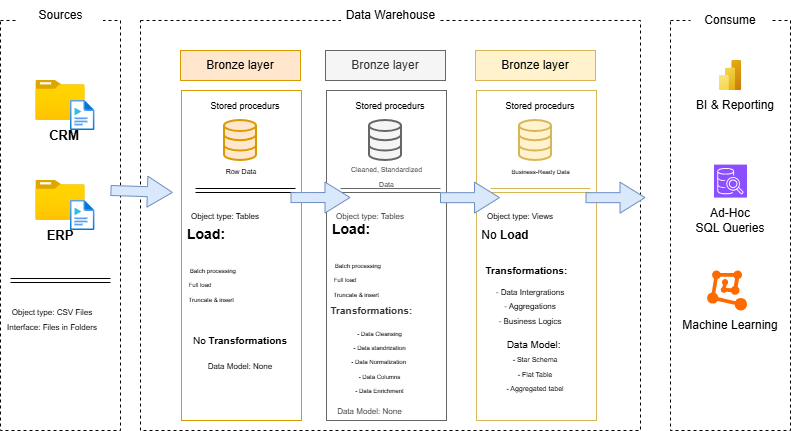

The diagram above was exported from draw.io. Its source (the exported page's mxGraphModel, read from the mxfile embedded in the PNG):
<mxGraphModel dx="801" dy="547" grid="1" gridSize="10" guides="1" tooltips="1" connect="1" arrows="1" fold="1" page="1" pageScale="1" pageWidth="850" pageHeight="1100" math="0" shadow="0">
  <root>
    <mxCell id="0" />
    <mxCell id="1" parent="0" />
    <mxCell id="30pi8ZIRjhnnGYd54diz-2" parent="1" style="rounded=0;whiteSpace=wrap;html=1;fillColor=none;dashed=1;" value="" vertex="1">
      <mxGeometry height="410" width="120" x="20" y="60" as="geometry" />
    </mxCell>
    <mxCell id="30pi8ZIRjhnnGYd54diz-3" parent="1" style="image;aspect=fixed;html=1;points=[];align=center;fontSize=12;image=img/lib/azure2/general/Folder_Blank.svg;" value="" vertex="1">
      <mxGeometry height="40" width="49.28" x="55.36" y="120" as="geometry" />
    </mxCell>
    <mxCell id="30pi8ZIRjhnnGYd54diz-6" parent="1" style="image;aspect=fixed;html=1;points=[];align=center;fontSize=12;image=img/lib/azure2/general/Folder_Blank.svg;" value="" vertex="1">
      <mxGeometry height="40" width="49.28" x="55.36" y="220" as="geometry" />
    </mxCell>
    <mxCell id="30pi8ZIRjhnnGYd54diz-8" edge="1" parent="1" style="shape=link;html=1;rounded=0;fontSize=12;startSize=8;endSize=8;curved=1;" value="">
      <mxGeometry relative="1" width="100" as="geometry">
        <mxPoint x="30" y="320" as="sourcePoint" />
        <mxPoint x="130" y="320" as="targetPoint" />
      </mxGeometry>
    </mxCell>
    <mxCell id="30pi8ZIRjhnnGYd54diz-9" parent="1" style="image;aspect=fixed;html=1;points=[];align=center;fontSize=12;image=img/lib/azure2/general/Media_File.svg;" value="" vertex="1">
      <mxGeometry height="30" width="24.38" x="90" y="140" as="geometry" />
    </mxCell>
    <mxCell id="30pi8ZIRjhnnGYd54diz-10" parent="1" style="image;aspect=fixed;html=1;points=[];align=center;fontSize=12;image=img/lib/azure2/general/Media_File.svg;" value="" vertex="1">
      <mxGeometry height="30" width="24.38" x="90" y="240" as="geometry" />
    </mxCell>
    <mxCell id="30pi8ZIRjhnnGYd54diz-11" parent="1" style="text;html=1;whiteSpace=wrap;strokeColor=none;fillColor=none;align=center;verticalAlign=middle;rounded=0;" value="&lt;b&gt;&lt;font style=&quot;font-size: 13px;&quot;&gt;CRM&lt;/font&gt;&lt;/b&gt;" vertex="1">
      <mxGeometry height="30" width="60" x="54.38" y="160" as="geometry" />
    </mxCell>
    <mxCell id="30pi8ZIRjhnnGYd54diz-12" parent="1" style="text;html=1;whiteSpace=wrap;strokeColor=none;fillColor=none;align=center;verticalAlign=middle;rounded=0;" value="&lt;b&gt;&lt;font style=&quot;font-size: 13px;&quot;&gt;ERP&lt;/font&gt;&lt;/b&gt;" vertex="1">
      <mxGeometry height="30" width="60" x="50" y="260" as="geometry" />
    </mxCell>
    <mxCell id="30pi8ZIRjhnnGYd54diz-13" parent="1" style="rounded=0;whiteSpace=wrap;html=1;fillColor=none;dashed=1;" value="" vertex="1">
      <mxGeometry height="410" width="500" x="160" y="60" as="geometry" />
    </mxCell>
    <mxCell id="30pi8ZIRjhnnGYd54diz-14" parent="1" style="rounded=0;whiteSpace=wrap;html=1;fillColor=none;dashed=1;" value="" vertex="1">
      <mxGeometry height="410" width="120" x="690" y="60" as="geometry" />
    </mxCell>
    <mxCell id="30pi8ZIRjhnnGYd54diz-15" parent="1" style="rounded=0;whiteSpace=wrap;html=1;fillColor=none;strokeColor=#d79b00;" value="" vertex="1">
      <mxGeometry height="330" width="120" x="201" y="130" as="geometry" />
    </mxCell>
    <mxCell id="30pi8ZIRjhnnGYd54diz-16" parent="1" style="rounded=0;whiteSpace=wrap;html=1;fillColor=#ffe6cc;strokeColor=#d79b00;" value="Bronze layer" vertex="1">
      <mxGeometry height="30" width="120" x="200" y="90" as="geometry" />
    </mxCell>
    <mxCell id="30pi8ZIRjhnnGYd54diz-17" parent="1" style="text;html=1;whiteSpace=wrap;strokeColor=none;fillColor=none;align=center;verticalAlign=middle;rounded=0;" value="&lt;font style=&quot;font-size: 9px;&quot;&gt;Stored procedurs&lt;/font&gt;" vertex="1">
      <mxGeometry height="30" width="120" x="205" y="130" as="geometry" />
    </mxCell>
    <mxCell id="30pi8ZIRjhnnGYd54diz-18" parent="1" style="html=1;verticalLabelPosition=bottom;align=center;labelBackgroundColor=#ffffff;verticalAlign=top;strokeWidth=2;strokeColor=#d79b00;shadow=0;dashed=0;shape=mxgraph.ios7.icons.data;fillColor=#ffe6cc;" value="" vertex="1">
      <mxGeometry height="40" width="32" x="244" y="160" as="geometry" />
    </mxCell>
    <mxCell id="30pi8ZIRjhnnGYd54diz-19" parent="1" style="text;html=1;whiteSpace=wrap;strokeColor=none;fillColor=none;align=center;verticalAlign=middle;rounded=0;" value="&lt;font style=&quot;font-size: 7px;&quot;&gt;Row Data&lt;/font&gt;" vertex="1">
      <mxGeometry height="20.9" width="60" x="231" y="199.1" as="geometry" />
    </mxCell>
    <mxCell id="30pi8ZIRjhnnGYd54diz-21" edge="1" parent="1" style="shape=link;html=1;rounded=0;fontSize=12;startSize=8;endSize=8;curved=1;" value="">
      <mxGeometry relative="1" width="100" as="geometry">
        <mxPoint x="215" y="230" as="sourcePoint" />
        <mxPoint x="315" y="230" as="targetPoint" />
      </mxGeometry>
    </mxCell>
    <mxCell id="30pi8ZIRjhnnGYd54diz-22" parent="1" style="text;html=1;whiteSpace=wrap;strokeColor=none;fillColor=none;align=center;verticalAlign=middle;rounded=0;" value="&lt;font style=&quot;font-size: 8px;&quot;&gt;Object type: Tables&lt;/font&gt;" vertex="1">
      <mxGeometry height="30" width="90" x="200" y="240" as="geometry" />
    </mxCell>
    <mxCell id="30pi8ZIRjhnnGYd54diz-23" parent="1" style="text;html=1;whiteSpace=wrap;overflow=hidden;rounded=0;" value="&lt;h1 style=&quot;margin-top: 0px;&quot;&gt;&lt;font style=&quot;font-size: 14px;&quot;&gt;Load:&lt;/font&gt;&lt;/h1&gt;&lt;div&gt;&lt;font style=&quot;font-size: 10px;&quot;&gt;&amp;nbsp;&lt;/font&gt;&lt;font style=&quot;font-size: 6px;&quot;&gt;Batch processing&lt;/font&gt;&lt;/div&gt;&lt;div&gt;&lt;font style=&quot;font-size: 6px;&quot;&gt;&amp;nbsp;Full load&lt;/font&gt;&lt;/div&gt;&lt;div&gt;&lt;font style=&quot;font-size: 6px;&quot;&gt;&amp;nbsp;Truncate &amp;amp; insert&lt;/font&gt;&lt;/div&gt;" vertex="1">
      <mxGeometry height="100" width="120" x="205" y="250" as="geometry" />
    </mxCell>
    <mxCell id="30pi8ZIRjhnnGYd54diz-24" parent="1" style="text;html=1;whiteSpace=wrap;strokeColor=none;fillColor=none;align=center;verticalAlign=middle;rounded=0;" value="&lt;font style=&quot;font-size: 10px;&quot;&gt;No &lt;b style=&quot;&quot;&gt;Transformations&lt;/b&gt;&lt;/font&gt;" vertex="1">
      <mxGeometry height="20" width="120" x="200" y="370" as="geometry" />
    </mxCell>
    <mxCell id="30pi8ZIRjhnnGYd54diz-25" parent="1" style="text;html=1;whiteSpace=wrap;strokeColor=none;fillColor=none;align=center;verticalAlign=middle;rounded=0;" value="&lt;font style=&quot;font-size: 8px;&quot;&gt;Data Model: None&amp;nbsp;&lt;/font&gt;" vertex="1">
      <mxGeometry height="30" width="90" x="216" y="390" as="geometry" />
    </mxCell>
    <mxCell id="30pi8ZIRjhnnGYd54diz-36" parent="1" style="rounded=0;whiteSpace=wrap;html=1;fillColor=none;strokeColor=#666666;fontColor=#333333;" value="" vertex="1">
      <mxGeometry height="330" width="120" x="346" y="130" as="geometry" />
    </mxCell>
    <mxCell id="30pi8ZIRjhnnGYd54diz-37" parent="1" style="rounded=0;whiteSpace=wrap;html=1;fillColor=#f5f5f5;strokeColor=#666666;fontColor=#333333;" value="Bronze layer" vertex="1">
      <mxGeometry height="30" width="120" x="345" y="90" as="geometry" />
    </mxCell>
    <mxCell id="30pi8ZIRjhnnGYd54diz-38" parent="1" style="text;html=1;whiteSpace=wrap;strokeColor=none;fillColor=none;align=center;verticalAlign=middle;rounded=0;" value="&lt;font style=&quot;font-size: 9px;&quot;&gt;Stored procedurs&lt;/font&gt;" vertex="1">
      <mxGeometry height="30" width="120" x="350" y="130" as="geometry" />
    </mxCell>
    <mxCell id="30pi8ZIRjhnnGYd54diz-39" parent="1" style="html=1;verticalLabelPosition=bottom;align=center;labelBackgroundColor=#ffffff;verticalAlign=top;strokeWidth=2;strokeColor=#666666;shadow=0;dashed=0;shape=mxgraph.ios7.icons.data;fillColor=#f5f5f5;fontColor=#333333;" value="" vertex="1">
      <mxGeometry height="40" width="32" x="389" y="160" as="geometry" />
    </mxCell>
    <mxCell id="30pi8ZIRjhnnGYd54diz-40" parent="1" style="text;html=1;whiteSpace=wrap;strokeColor=none;fillColor=none;align=center;verticalAlign=middle;rounded=0;fontColor=#333333;" value="&lt;font style=&quot;font-size: 7px;&quot;&gt;Cleaned, Standardized Data&lt;/font&gt;" vertex="1">
      <mxGeometry height="20.9" width="79" x="366.5" y="204.1" as="geometry" />
    </mxCell>
    <mxCell id="30pi8ZIRjhnnGYd54diz-41" edge="1" parent="1" style="shape=link;html=1;rounded=0;fontSize=12;startSize=8;endSize=8;curved=1;fillColor=#f5f5f5;strokeColor=#666666;" value="">
      <mxGeometry relative="1" width="100" as="geometry">
        <mxPoint x="360" y="230" as="sourcePoint" />
        <mxPoint x="460" y="230" as="targetPoint" />
      </mxGeometry>
    </mxCell>
    <mxCell id="30pi8ZIRjhnnGYd54diz-42" parent="1" style="text;html=1;whiteSpace=wrap;strokeColor=none;fillColor=none;align=center;verticalAlign=middle;rounded=0;fontColor=#333333;" value="&lt;font style=&quot;font-size: 8px;&quot;&gt;Object type: Tables&lt;/font&gt;" vertex="1">
      <mxGeometry height="30" width="90" x="345" y="240" as="geometry" />
    </mxCell>
    <mxCell id="30pi8ZIRjhnnGYd54diz-43" parent="1" style="text;html=1;whiteSpace=wrap;overflow=hidden;rounded=0;" value="&lt;h1 style=&quot;margin-top: 0px;&quot;&gt;&lt;font style=&quot;font-size: 14px;&quot;&gt;Load:&lt;/font&gt;&lt;/h1&gt;&lt;div&gt;&lt;font style=&quot;font-size: 10px;&quot;&gt;&amp;nbsp;&lt;/font&gt;&lt;font style=&quot;font-size: 6px;&quot;&gt;Batch processing&lt;/font&gt;&lt;/div&gt;&lt;div&gt;&lt;font style=&quot;font-size: 6px;&quot;&gt;&amp;nbsp;Full load&lt;/font&gt;&lt;/div&gt;&lt;div&gt;&lt;font style=&quot;font-size: 6px;&quot;&gt;&amp;nbsp;Truncate &amp;amp; insert&lt;/font&gt;&lt;/div&gt;" vertex="1">
      <mxGeometry height="100" width="120" x="350" y="245" as="geometry" />
    </mxCell>
    <mxCell id="30pi8ZIRjhnnGYd54diz-44" parent="1" style="text;html=1;whiteSpace=wrap;strokeColor=none;fillColor=none;align=center;verticalAlign=middle;rounded=0;fontColor=#333333;" value="&lt;font style=&quot;font-size: 10px;&quot;&gt;&amp;nbsp;&lt;b style=&quot;&quot;&gt;Transformations:&lt;/b&gt;&lt;/font&gt;" vertex="1">
      <mxGeometry height="20" width="120" x="330" y="340" as="geometry" />
    </mxCell>
    <mxCell id="30pi8ZIRjhnnGYd54diz-45" parent="1" style="text;html=1;whiteSpace=wrap;strokeColor=none;fillColor=none;align=center;verticalAlign=middle;rounded=0;fontColor=#333333;" value="&lt;font style=&quot;font-size: 8px;&quot;&gt;Data Model: None&amp;nbsp;&lt;/font&gt;" vertex="1">
      <mxGeometry height="20" width="85" x="347.5" y="440" as="geometry" />
    </mxCell>
    <mxCell id="30pi8ZIRjhnnGYd54diz-46" parent="1" style="rounded=0;whiteSpace=wrap;html=1;fillColor=none;strokeColor=#d6b656;" value="" vertex="1">
      <mxGeometry height="330" width="120" x="496" y="130" as="geometry" />
    </mxCell>
    <mxCell id="30pi8ZIRjhnnGYd54diz-47" parent="1" style="rounded=0;whiteSpace=wrap;html=1;fillColor=#fff2cc;strokeColor=#d6b656;" value="Bronze layer" vertex="1">
      <mxGeometry height="30" width="120" x="495" y="90" as="geometry" />
    </mxCell>
    <mxCell id="30pi8ZIRjhnnGYd54diz-48" parent="1" style="text;html=1;whiteSpace=wrap;strokeColor=none;fillColor=none;align=center;verticalAlign=middle;rounded=0;" value="&lt;font style=&quot;font-size: 9px;&quot;&gt;Stored procedurs&lt;/font&gt;" vertex="1">
      <mxGeometry height="30" width="120" x="500" y="130" as="geometry" />
    </mxCell>
    <mxCell id="30pi8ZIRjhnnGYd54diz-49" parent="1" style="html=1;verticalLabelPosition=bottom;align=center;labelBackgroundColor=#ffffff;verticalAlign=top;strokeWidth=2;strokeColor=#d6b656;shadow=0;dashed=0;shape=mxgraph.ios7.icons.data;fillColor=#fff2cc;" value="" vertex="1">
      <mxGeometry height="40" width="32" x="539" y="160" as="geometry" />
    </mxCell>
    <mxCell id="30pi8ZIRjhnnGYd54diz-50" parent="1" style="text;html=1;whiteSpace=wrap;strokeColor=none;fillColor=none;align=center;verticalAlign=middle;rounded=0;" value="&lt;font style=&quot;font-size: 6px;&quot;&gt;Business-Ready Data&lt;/font&gt;" vertex="1">
      <mxGeometry height="20.9" width="69" x="526" y="199.1" as="geometry" />
    </mxCell>
    <mxCell id="30pi8ZIRjhnnGYd54diz-51" edge="1" parent="1" style="shape=link;html=1;rounded=0;fontSize=12;startSize=8;endSize=8;curved=1;fillColor=#fff2cc;strokeColor=#d6b656;" value="">
      <mxGeometry relative="1" width="100" as="geometry">
        <mxPoint x="510" y="230" as="sourcePoint" />
        <mxPoint x="610" y="230" as="targetPoint" />
      </mxGeometry>
    </mxCell>
    <mxCell id="30pi8ZIRjhnnGYd54diz-52" parent="1" style="text;html=1;whiteSpace=wrap;strokeColor=none;fillColor=none;align=center;verticalAlign=middle;rounded=0;" value="&lt;font style=&quot;font-size: 8px;&quot;&gt;Object type: Views&lt;/font&gt;" vertex="1">
      <mxGeometry height="30" width="90" x="495" y="240" as="geometry" />
    </mxCell>
    <mxCell id="30pi8ZIRjhnnGYd54diz-54" parent="1" style="text;html=1;whiteSpace=wrap;strokeColor=none;fillColor=none;align=center;verticalAlign=middle;rounded=0;" value="&lt;font style=&quot;font-size: 10px;&quot;&gt;&amp;nbsp;&lt;b style=&quot;&quot;&gt;Transformations:&lt;/b&gt;&lt;/font&gt;" vertex="1">
      <mxGeometry height="20" width="120" x="485" y="300" as="geometry" />
    </mxCell>
    <mxCell id="30pi8ZIRjhnnGYd54diz-55" parent="1" style="text;html=1;whiteSpace=wrap;strokeColor=none;fillColor=none;align=center;verticalAlign=middle;rounded=0;" value="&lt;font style=&quot;font-size: 10px;&quot;&gt;Data Model:&amp;nbsp;&lt;/font&gt;&lt;div&gt;&lt;font style=&quot;font-size: 7px;&quot;&gt;- Star Schema&lt;/font&gt;&lt;/div&gt;&lt;div&gt;&lt;font style=&quot;font-size: 7px;&quot;&gt;- Flat Table&lt;/font&gt;&lt;/div&gt;&lt;div&gt;&lt;font style=&quot;font-size: 7px;&quot;&gt;- Aggregated tabel&lt;/font&gt;&lt;/div&gt;" vertex="1">
      <mxGeometry height="30" width="90" x="510" y="390" as="geometry" />
    </mxCell>
    <mxCell id="30pi8ZIRjhnnGYd54diz-56" parent="1" style="text;html=1;whiteSpace=wrap;strokeColor=none;fillColor=none;align=center;verticalAlign=middle;rounded=0;" value="&lt;font style=&quot;font-size: 6px;&quot;&gt;- Data Cleansing&lt;/font&gt;&lt;div&gt;&lt;font style=&quot;font-size: 6px;&quot;&gt;- Data standrization&lt;/font&gt;&lt;/div&gt;&lt;div&gt;&lt;font style=&quot;font-size: 6px;&quot;&gt;- Data Normalization&amp;nbsp;&lt;/font&gt;&lt;/div&gt;&lt;div&gt;&lt;font style=&quot;font-size: 6px;&quot;&gt;- Data Columns&lt;/font&gt;&lt;/div&gt;&lt;div&gt;&lt;font style=&quot;font-size: 6px;&quot;&gt;- Data Enrichment&lt;/font&gt;&lt;/div&gt;" vertex="1">
      <mxGeometry height="40" width="72.5" x="362.5" y="380" as="geometry" />
    </mxCell>
    <mxCell id="30pi8ZIRjhnnGYd54diz-57" parent="1" style="text;html=1;whiteSpace=wrap;strokeColor=none;fillColor=none;align=center;verticalAlign=middle;rounded=0;" value="No &lt;b&gt;Load&lt;/b&gt;" vertex="1">
      <mxGeometry height="30" width="60" x="495" y="260" as="geometry" />
    </mxCell>
    <mxCell id="30pi8ZIRjhnnGYd54diz-58" parent="1" style="text;html=1;whiteSpace=wrap;strokeColor=none;fillColor=none;align=center;verticalAlign=middle;rounded=0;" value="&lt;font style=&quot;font-size: 8px;&quot;&gt;- Data Intergrations&lt;/font&gt;&lt;div&gt;&lt;font style=&quot;font-size: 8px;&quot;&gt;- Aggregations&lt;/font&gt;&lt;/div&gt;&lt;div&gt;&lt;font style=&quot;font-size: 8px;&quot;&gt;- Business Logics&lt;/font&gt;&lt;/div&gt;" vertex="1">
      <mxGeometry height="30" width="90" x="505" y="330" as="geometry" />
    </mxCell>
    <mxCell id="30pi8ZIRjhnnGYd54diz-59" parent="1" style="rounded=1;whiteSpace=wrap;html=1;strokeColor=none;" value="Sources" vertex="1">
      <mxGeometry height="30" width="85" x="37.49999999999999" y="40" as="geometry" />
    </mxCell>
    <mxCell id="30pi8ZIRjhnnGYd54diz-60" parent="1" style="rounded=1;whiteSpace=wrap;html=1;strokeColor=none;" value="Data Warehouse" vertex="1">
      <mxGeometry height="30" width="99" x="360.5" y="40" as="geometry" />
    </mxCell>
    <mxCell id="30pi8ZIRjhnnGYd54diz-61" parent="1" style="rounded=1;whiteSpace=wrap;html=1;strokeColor=none;" value="Consume" vertex="1">
      <mxGeometry height="20" width="80" x="710" y="50" as="geometry" />
    </mxCell>
    <mxCell id="30pi8ZIRjhnnGYd54diz-62" parent="1" style="text;html=1;whiteSpace=wrap;strokeColor=none;fillColor=none;align=center;verticalAlign=middle;rounded=0;" value="BI &amp;amp; Reporting" vertex="1">
      <mxGeometry height="30" width="90" x="710" y="130" as="geometry" />
    </mxCell>
    <mxCell id="30pi8ZIRjhnnGYd54diz-64" parent="1" style="text;html=1;whiteSpace=wrap;strokeColor=none;fillColor=none;align=center;verticalAlign=middle;rounded=0;" value="Ad-Hoc&lt;div&gt;SQL Queries&lt;/div&gt;" vertex="1">
      <mxGeometry height="30" width="80" x="710" y="245" as="geometry" />
    </mxCell>
    <mxCell id="30pi8ZIRjhnnGYd54diz-65" parent="1" style="text;html=1;whiteSpace=wrap;strokeColor=none;fillColor=none;align=center;verticalAlign=middle;rounded=0;" value="Machine Learning" vertex="1">
      <mxGeometry height="30" width="100" x="700" y="350" as="geometry" />
    </mxCell>
    <mxCell id="30pi8ZIRjhnnGYd54diz-67" parent="1" style="text;html=1;whiteSpace=wrap;strokeColor=none;fillColor=none;align=center;verticalAlign=middle;rounded=0;" value="&lt;font style=&quot;font-size: 8px;&quot;&gt;Object type: CSV Files&lt;/font&gt;&lt;div&gt;&lt;font style=&quot;font-size: 8px;&quot;&gt;Interface: Files in Folders&lt;/font&gt;&lt;/div&gt;" vertex="1">
      <mxGeometry height="45" width="95.62" x="24.38" y="335" as="geometry" />
    </mxCell>
    <mxCell id="30pi8ZIRjhnnGYd54diz-68" parent="1" style="image;aspect=fixed;html=1;points=[];align=center;fontSize=12;image=img/lib/azure2/analytics/Power_BI_Embedded.svg;" value="" vertex="1">
      <mxGeometry height="30" width="22.5" x="738.75" y="100" as="geometry" />
    </mxCell>
    <mxCell id="30pi8ZIRjhnnGYd54diz-69" parent="1" style="sketch=0;points=[[0,0,0],[0.25,0,0],[0.5,0,0],[0.75,0,0],[1,0,0],[0,1,0],[0.25,1,0],[0.5,1,0],[0.75,1,0],[1,1,0],[0,0.25,0],[0,0.5,0],[0,0.75,0],[1,0.25,0],[1,0.5,0],[1,0.75,0]];outlineConnect=0;fontColor=#232F3E;fillColor=#8C4FFF;strokeColor=#ffffff;dashed=0;verticalLabelPosition=bottom;verticalAlign=top;align=center;html=1;fontSize=12;fontStyle=0;aspect=fixed;shape=mxgraph.aws4.resourceIcon;resIcon=mxgraph.aws4.sql_workbench;" value="" vertex="1">
      <mxGeometry height="33" width="33" x="733.5" y="204.1" as="geometry" />
    </mxCell>
    <mxCell id="30pi8ZIRjhnnGYd54diz-70" parent="1" style="points=[];aspect=fixed;html=1;align=center;shadow=0;dashed=0;fillColor=#FF6A00;strokeColor=none;shape=mxgraph.alibaba_cloud.machine_learning;" value="" vertex="1">
      <mxGeometry height="40.1" width="39.86" x="726.64" y="309.9" as="geometry" />
    </mxCell>
    <mxCell id="30pi8ZIRjhnnGYd54diz-74" edge="1" parent="1" style="shape=flexArrow;endArrow=classic;html=1;rounded=0;fontSize=12;startSize=8;endSize=8;curved=1;entryX=-0.072;entryY=0.309;entryDx=0;entryDy=0;entryPerimeter=0;fillColor=#dae8fc;strokeColor=#6c8ebf;" target="30pi8ZIRjhnnGYd54diz-15" value="">
      <mxGeometry height="50" relative="1" width="50" as="geometry">
        <mxPoint x="130" y="230" as="sourcePoint" />
        <mxPoint x="180" y="180" as="targetPoint" />
      </mxGeometry>
    </mxCell>
    <mxCell id="30pi8ZIRjhnnGYd54diz-76" edge="1" parent="1" style="shape=flexArrow;endArrow=classic;html=1;rounded=0;fontSize=12;startSize=8;endSize=8;curved=1;fillColor=#dae8fc;strokeColor=#6c8ebf;" value="">
      <mxGeometry height="50" relative="1" width="50" as="geometry">
        <mxPoint x="310" y="237.1" as="sourcePoint" />
        <mxPoint x="370" y="237" as="targetPoint" />
      </mxGeometry>
    </mxCell>
    <mxCell id="30pi8ZIRjhnnGYd54diz-77" edge="1" parent="1" style="shape=flexArrow;endArrow=classic;html=1;rounded=0;fontSize=12;startSize=8;endSize=8;curved=1;fillColor=#dae8fc;strokeColor=#6c8ebf;" value="">
      <mxGeometry height="50" relative="1" width="50" as="geometry">
        <mxPoint x="459.5" y="237.2" as="sourcePoint" />
        <mxPoint x="519.5" y="237.1" as="targetPoint" />
      </mxGeometry>
    </mxCell>
    <mxCell id="30pi8ZIRjhnnGYd54diz-78" edge="1" parent="1" style="shape=flexArrow;endArrow=classic;html=1;rounded=0;fontSize=12;startSize=8;endSize=8;curved=1;fillColor=#dae8fc;strokeColor=#6c8ebf;" value="">
      <mxGeometry height="50" relative="1" width="50" as="geometry">
        <mxPoint x="605" y="237.2" as="sourcePoint" />
        <mxPoint x="665" y="237.1" as="targetPoint" />
      </mxGeometry>
    </mxCell>
  </root>
</mxGraphModel>